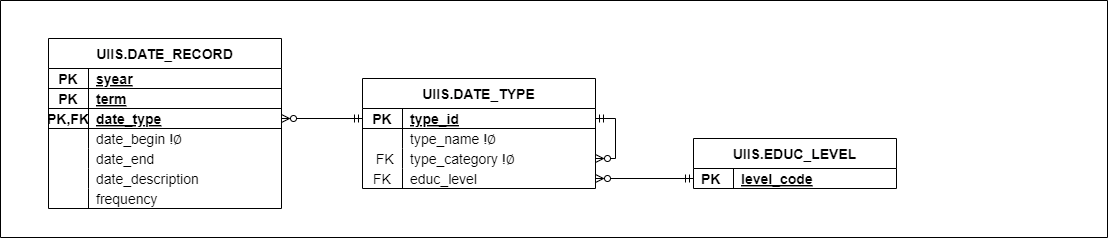

The diagram above was exported from draw.io. Its source (the exported page's mxGraphModel, read from the mxfile embedded in the PNG):
<mxGraphModel dx="3393" dy="-217" grid="0" gridSize="10" guides="1" tooltips="1" connect="1" arrows="1" fold="1" page="0" pageScale="1" pageWidth="850" pageHeight="1100" math="0" shadow="0">
  <root>
    <mxCell id="0" />
    <mxCell id="1" parent="0" />
    <mxCell id="2" value="" style="swimlane;whiteSpace=wrap;html=1;startSize=0;fontSize=14;" vertex="1" parent="1">
      <mxGeometry x="-1424" y="1672" width="1107" height="237" as="geometry" />
    </mxCell>
    <mxCell id="3" value="UIIS.DATE_RECORD" style="shape=table;startSize=30;container=1;collapsible=1;childLayout=tableLayout;fixedRows=1;rowLines=0;fontStyle=1;align=center;resizeLast=1;rounded=0;movable=1;resizable=1;rotatable=1;deletable=1;editable=1;connectable=1;labelBackgroundColor=none;fontSize=14;" vertex="1" parent="2">
      <mxGeometry x="48" y="38" width="233" height="170" as="geometry" />
    </mxCell>
    <mxCell id="4" style="shape=tableRow;horizontal=0;startSize=0;swimlaneHead=0;swimlaneBody=0;fillColor=none;collapsible=0;dropTarget=0;points=[[0,0.5],[1,0.5]];portConstraint=eastwest;top=0;left=0;right=0;bottom=1;labelBackgroundColor=none;fontSize=14;" vertex="1" parent="3">
      <mxGeometry y="30" width="233" height="20" as="geometry" />
    </mxCell>
    <mxCell id="5" value="PK" style="shape=partialRectangle;connectable=0;fillColor=none;top=0;left=0;bottom=0;right=0;fontStyle=1;overflow=hidden;labelBackgroundColor=none;fontSize=14;" vertex="1" parent="4">
      <mxGeometry width="40" height="20" as="geometry">
        <mxRectangle width="40" height="20" as="alternateBounds" />
      </mxGeometry>
    </mxCell>
    <mxCell id="6" value="syear" style="shape=partialRectangle;connectable=0;fillColor=none;top=0;left=0;bottom=0;right=0;align=left;spacingLeft=6;fontStyle=5;overflow=hidden;labelBackgroundColor=none;fontSize=14;" vertex="1" parent="4">
      <mxGeometry x="40" width="193" height="20" as="geometry">
        <mxRectangle width="193" height="20" as="alternateBounds" />
      </mxGeometry>
    </mxCell>
    <mxCell id="7" style="shape=tableRow;horizontal=0;startSize=0;swimlaneHead=0;swimlaneBody=0;fillColor=none;collapsible=0;dropTarget=0;points=[[0,0.5],[1,0.5]];portConstraint=eastwest;top=0;left=0;right=0;bottom=1;labelBackgroundColor=none;fontSize=14;" vertex="1" parent="3">
      <mxGeometry y="50" width="233" height="20" as="geometry" />
    </mxCell>
    <mxCell id="8" value="PK" style="shape=partialRectangle;connectable=0;fillColor=none;top=0;left=0;bottom=0;right=0;fontStyle=1;overflow=hidden;labelBackgroundColor=none;fontSize=14;" vertex="1" parent="7">
      <mxGeometry width="40" height="20" as="geometry">
        <mxRectangle width="40" height="20" as="alternateBounds" />
      </mxGeometry>
    </mxCell>
    <mxCell id="9" value="term" style="shape=partialRectangle;connectable=0;fillColor=none;top=0;left=0;bottom=0;right=0;align=left;spacingLeft=6;fontStyle=5;overflow=hidden;labelBackgroundColor=none;fontSize=14;" vertex="1" parent="7">
      <mxGeometry x="40" width="193" height="20" as="geometry">
        <mxRectangle width="193" height="20" as="alternateBounds" />
      </mxGeometry>
    </mxCell>
    <mxCell id="10" style="shape=tableRow;horizontal=0;startSize=0;swimlaneHead=0;swimlaneBody=0;fillColor=none;collapsible=0;dropTarget=0;points=[[0,0.5],[1,0.5]];portConstraint=eastwest;top=0;left=0;right=0;bottom=1;labelBackgroundColor=none;fontSize=14;" vertex="1" parent="3">
      <mxGeometry y="70" width="233" height="20" as="geometry" />
    </mxCell>
    <mxCell id="11" value="PK,FK" style="shape=partialRectangle;connectable=0;fillColor=none;top=0;left=0;bottom=0;right=0;fontStyle=1;overflow=hidden;labelBackgroundColor=none;fontSize=14;" vertex="1" parent="10">
      <mxGeometry width="40" height="20" as="geometry">
        <mxRectangle width="40" height="20" as="alternateBounds" />
      </mxGeometry>
    </mxCell>
    <mxCell id="12" value="date_type" style="shape=partialRectangle;connectable=0;fillColor=none;top=0;left=0;bottom=0;right=0;align=left;spacingLeft=6;fontStyle=5;overflow=hidden;labelBackgroundColor=none;fontSize=14;" vertex="1" parent="10">
      <mxGeometry x="40" width="193" height="20" as="geometry">
        <mxRectangle width="193" height="20" as="alternateBounds" />
      </mxGeometry>
    </mxCell>
    <mxCell id="13" value="" style="shape=tableRow;horizontal=0;startSize=0;swimlaneHead=0;swimlaneBody=0;fillColor=none;collapsible=0;dropTarget=0;points=[[0,0.5],[1,0.5]];portConstraint=eastwest;top=0;left=0;right=0;bottom=0;rounded=0;labelBackgroundColor=none;fontSize=14;" vertex="1" parent="3">
      <mxGeometry y="90" width="233" height="20" as="geometry" />
    </mxCell>
    <mxCell id="14" value="" style="shape=partialRectangle;connectable=0;fillColor=none;top=0;left=0;bottom=0;right=0;align=left;spacingLeft=0;overflow=hidden;rounded=0;fontStyle=0;verticalAlign=middle;labelBackgroundColor=none;fontSize=14;" vertex="1" parent="13">
      <mxGeometry width="40" height="20" as="geometry">
        <mxRectangle width="40" height="20" as="alternateBounds" />
      </mxGeometry>
    </mxCell>
    <mxCell id="15" value="date_begin !∅" style="shape=partialRectangle;connectable=0;fillColor=none;top=0;left=0;bottom=0;right=0;align=left;spacingLeft=6;overflow=hidden;rounded=0;fontStyle=0;labelBackgroundColor=none;fontSize=14;" vertex="1" parent="13">
      <mxGeometry x="40" width="193" height="20" as="geometry">
        <mxRectangle width="193" height="20" as="alternateBounds" />
      </mxGeometry>
    </mxCell>
    <mxCell id="16" value="" style="shape=tableRow;horizontal=0;startSize=0;swimlaneHead=0;swimlaneBody=0;fillColor=none;collapsible=0;dropTarget=0;points=[[0,0.5],[1,0.5]];portConstraint=eastwest;top=0;left=0;right=0;bottom=0;rounded=0;labelBackgroundColor=none;fontSize=14;" vertex="1" parent="3">
      <mxGeometry y="110" width="233" height="20" as="geometry" />
    </mxCell>
    <mxCell id="17" value="" style="shape=partialRectangle;connectable=0;fillColor=none;top=0;left=0;bottom=0;right=0;align=left;spacingLeft=0;overflow=hidden;rounded=0;fontStyle=0;verticalAlign=middle;labelBackgroundColor=none;fontSize=14;" vertex="1" parent="16">
      <mxGeometry width="40" height="20" as="geometry">
        <mxRectangle width="40" height="20" as="alternateBounds" />
      </mxGeometry>
    </mxCell>
    <mxCell id="18" value="date_end" style="shape=partialRectangle;connectable=0;fillColor=none;top=0;left=0;bottom=0;right=0;align=left;spacingLeft=6;overflow=hidden;rounded=0;fontStyle=0;labelBackgroundColor=none;fontSize=14;" vertex="1" parent="16">
      <mxGeometry x="40" width="193" height="20" as="geometry">
        <mxRectangle width="193" height="20" as="alternateBounds" />
      </mxGeometry>
    </mxCell>
    <mxCell id="19" value="" style="shape=tableRow;horizontal=0;startSize=0;swimlaneHead=0;swimlaneBody=0;fillColor=none;collapsible=0;dropTarget=0;points=[[0,0.5],[1,0.5]];portConstraint=eastwest;top=0;left=0;right=0;bottom=0;rounded=0;labelBackgroundColor=none;fontSize=14;" vertex="1" parent="3">
      <mxGeometry y="130" width="233" height="20" as="geometry" />
    </mxCell>
    <mxCell id="20" value="" style="shape=partialRectangle;connectable=0;fillColor=none;top=0;left=0;bottom=0;right=0;align=center;spacingLeft=0;overflow=hidden;rounded=0;fontStyle=1;verticalAlign=middle;labelBackgroundColor=none;fontSize=14;" vertex="1" parent="19">
      <mxGeometry width="40" height="20" as="geometry">
        <mxRectangle width="40" height="20" as="alternateBounds" />
      </mxGeometry>
    </mxCell>
    <mxCell id="21" value="date_description" style="shape=partialRectangle;connectable=0;fillColor=none;top=0;left=0;bottom=0;right=0;align=left;spacingLeft=6;overflow=hidden;rounded=0;fontStyle=0;labelBackgroundColor=none;fontSize=14;" vertex="1" parent="19">
      <mxGeometry x="40" width="193" height="20" as="geometry">
        <mxRectangle width="193" height="20" as="alternateBounds" />
      </mxGeometry>
    </mxCell>
    <mxCell id="22" value="" style="shape=tableRow;horizontal=0;startSize=0;swimlaneHead=0;swimlaneBody=0;fillColor=none;collapsible=0;dropTarget=0;points=[[0,0.5],[1,0.5]];portConstraint=eastwest;top=0;left=0;right=0;bottom=0;rounded=0;labelBackgroundColor=none;fontSize=14;" vertex="1" parent="3">
      <mxGeometry y="150" width="233" height="20" as="geometry" />
    </mxCell>
    <mxCell id="23" value="" style="shape=partialRectangle;connectable=0;fillColor=none;top=0;left=0;bottom=0;right=0;align=center;spacingLeft=0;overflow=hidden;rounded=0;fontStyle=0;verticalAlign=middle;labelBackgroundColor=none;fontSize=14;" vertex="1" parent="22">
      <mxGeometry width="40" height="20" as="geometry">
        <mxRectangle width="40" height="20" as="alternateBounds" />
      </mxGeometry>
    </mxCell>
    <mxCell id="24" value="frequency" style="shape=partialRectangle;connectable=0;fillColor=none;top=0;left=0;bottom=0;right=0;align=left;spacingLeft=6;overflow=hidden;rounded=0;fontStyle=0;labelBackgroundColor=none;fontSize=14;" vertex="1" parent="22">
      <mxGeometry x="40" width="193" height="20" as="geometry">
        <mxRectangle width="193" height="20" as="alternateBounds" />
      </mxGeometry>
    </mxCell>
    <mxCell id="25" value="UIIS.DATE_TYPE" style="shape=table;startSize=30;container=1;collapsible=1;childLayout=tableLayout;fixedRows=1;rowLines=0;fontStyle=1;align=center;resizeLast=1;rounded=0;movable=1;resizable=1;rotatable=1;deletable=1;editable=1;connectable=1;labelBackgroundColor=none;fontSize=14;" vertex="1" parent="2">
      <mxGeometry x="362" y="78" width="233" height="110" as="geometry" />
    </mxCell>
    <mxCell id="26" style="shape=tableRow;horizontal=0;startSize=0;swimlaneHead=0;swimlaneBody=0;fillColor=none;collapsible=0;dropTarget=0;points=[[0,0.5],[1,0.5]];portConstraint=eastwest;top=0;left=0;right=0;bottom=1;labelBackgroundColor=none;fontSize=14;" vertex="1" parent="25">
      <mxGeometry y="30" width="233" height="20" as="geometry" />
    </mxCell>
    <mxCell id="27" value="PK" style="shape=partialRectangle;connectable=0;fillColor=none;top=0;left=0;bottom=0;right=0;fontStyle=1;overflow=hidden;labelBackgroundColor=none;fontSize=14;" vertex="1" parent="26">
      <mxGeometry width="40" height="20" as="geometry">
        <mxRectangle width="40" height="20" as="alternateBounds" />
      </mxGeometry>
    </mxCell>
    <mxCell id="28" value="type_id" style="shape=partialRectangle;connectable=0;fillColor=none;top=0;left=0;bottom=0;right=0;align=left;spacingLeft=6;fontStyle=5;overflow=hidden;labelBackgroundColor=none;fontSize=14;" vertex="1" parent="26">
      <mxGeometry x="40" width="193" height="20" as="geometry">
        <mxRectangle width="193" height="20" as="alternateBounds" />
      </mxGeometry>
    </mxCell>
    <mxCell id="29" value="" style="shape=tableRow;horizontal=0;startSize=0;swimlaneHead=0;swimlaneBody=0;fillColor=none;collapsible=0;dropTarget=0;points=[[0,0.5],[1,0.5]];portConstraint=eastwest;top=0;left=0;right=0;bottom=0;rounded=0;labelBackgroundColor=none;fontSize=14;" vertex="1" parent="25">
      <mxGeometry y="50" width="233" height="20" as="geometry" />
    </mxCell>
    <mxCell id="30" value="" style="shape=partialRectangle;connectable=0;fillColor=none;top=0;left=0;bottom=0;right=0;align=left;spacingLeft=0;overflow=hidden;rounded=0;fontStyle=0;verticalAlign=middle;labelBackgroundColor=none;fontSize=14;" vertex="1" parent="29">
      <mxGeometry width="40" height="20" as="geometry">
        <mxRectangle width="40" height="20" as="alternateBounds" />
      </mxGeometry>
    </mxCell>
    <mxCell id="31" value="type_name !∅" style="shape=partialRectangle;connectable=0;fillColor=none;top=0;left=0;bottom=0;right=0;align=left;spacingLeft=6;overflow=hidden;rounded=0;fontStyle=0;labelBackgroundColor=none;fontSize=14;" vertex="1" parent="29">
      <mxGeometry x="40" width="193" height="20" as="geometry">
        <mxRectangle width="193" height="20" as="alternateBounds" />
      </mxGeometry>
    </mxCell>
    <mxCell id="32" value="" style="shape=tableRow;horizontal=0;startSize=0;swimlaneHead=0;swimlaneBody=0;fillColor=none;collapsible=0;dropTarget=0;points=[[0,0.5],[1,0.5]];portConstraint=eastwest;top=0;left=0;right=0;bottom=0;rounded=0;labelBackgroundColor=none;fontSize=14;" vertex="1" parent="25">
      <mxGeometry y="70" width="233" height="20" as="geometry" />
    </mxCell>
    <mxCell id="33" value="   FK" style="shape=partialRectangle;connectable=0;fillColor=none;top=0;left=0;bottom=0;right=0;align=left;spacingLeft=0;overflow=hidden;rounded=0;fontStyle=0;verticalAlign=middle;labelBackgroundColor=none;fontSize=14;" vertex="1" parent="32">
      <mxGeometry width="40" height="20" as="geometry">
        <mxRectangle width="40" height="20" as="alternateBounds" />
      </mxGeometry>
    </mxCell>
    <mxCell id="34" value="type_category !∅" style="shape=partialRectangle;connectable=0;fillColor=none;top=0;left=0;bottom=0;right=0;align=left;spacingLeft=6;overflow=hidden;rounded=0;fontStyle=0;labelBackgroundColor=none;fontSize=14;" vertex="1" parent="32">
      <mxGeometry x="40" width="193" height="20" as="geometry">
        <mxRectangle width="193" height="20" as="alternateBounds" />
      </mxGeometry>
    </mxCell>
    <mxCell id="35" value="" style="shape=tableRow;horizontal=0;startSize=0;swimlaneHead=0;swimlaneBody=0;fillColor=none;collapsible=0;dropTarget=0;points=[[0,0.5],[1,0.5]];portConstraint=eastwest;top=0;left=0;right=0;bottom=0;rounded=0;labelBackgroundColor=none;fontSize=14;" vertex="1" parent="25">
      <mxGeometry y="90" width="233" height="20" as="geometry" />
    </mxCell>
    <mxCell id="36" value="FK" style="shape=partialRectangle;connectable=0;fillColor=none;top=0;left=0;bottom=0;right=0;align=center;spacingLeft=0;overflow=hidden;rounded=0;fontStyle=0;verticalAlign=middle;labelBackgroundColor=none;fontSize=14;" vertex="1" parent="35">
      <mxGeometry width="40" height="20" as="geometry">
        <mxRectangle width="40" height="20" as="alternateBounds" />
      </mxGeometry>
    </mxCell>
    <mxCell id="37" value="educ_level" style="shape=partialRectangle;connectable=0;fillColor=none;top=0;left=0;bottom=0;right=0;align=left;spacingLeft=6;overflow=hidden;rounded=0;fontStyle=0;labelBackgroundColor=none;fontSize=14;" vertex="1" parent="35">
      <mxGeometry x="40" width="193" height="20" as="geometry">
        <mxRectangle width="193" height="20" as="alternateBounds" />
      </mxGeometry>
    </mxCell>
    <mxCell id="38" style="edgeStyle=orthogonalEdgeStyle;rounded=0;orthogonalLoop=1;jettySize=auto;html=1;startArrow=ERmandOne;startFill=0;endArrow=ERzeroToMany;endFill=0;labelBackgroundColor=none;fontColor=default;jumpStyle=arc;exitX=1;exitY=0.5;exitDx=0;exitDy=0;fontSize=14;" edge="1" parent="25" source="26" target="32">
      <mxGeometry relative="1" as="geometry">
        <mxPoint x="316" y="50" as="sourcePoint" />
        <mxPoint x="243" y="110" as="targetPoint" />
      </mxGeometry>
    </mxCell>
    <mxCell id="39" value="UIIS.EDUC_LEVEL" style="shape=table;startSize=30;container=1;collapsible=1;childLayout=tableLayout;fixedRows=1;rowLines=0;fontStyle=1;align=center;resizeLast=1;rounded=0;movable=1;resizable=1;rotatable=1;deletable=1;editable=1;connectable=1;labelBackgroundColor=none;fontSize=14;" vertex="1" parent="2">
      <mxGeometry x="693" y="138" width="203" height="50" as="geometry" />
    </mxCell>
    <mxCell id="40" value="" style="shape=tableRow;horizontal=0;startSize=0;swimlaneHead=0;swimlaneBody=0;fillColor=none;collapsible=0;dropTarget=0;points=[[0,0.5],[1,0.5]];portConstraint=eastwest;top=0;left=0;right=0;bottom=0;rounded=0;labelBackgroundColor=none;fontSize=14;" vertex="1" parent="39">
      <mxGeometry y="30" width="203" height="20" as="geometry" />
    </mxCell>
    <mxCell id="41" value="PK" style="shape=partialRectangle;connectable=0;fillColor=none;top=0;left=0;bottom=0;right=0;align=left;spacingLeft=6;overflow=hidden;rounded=0;labelBackgroundColor=none;fontStyle=1;fontSize=14;" vertex="1" parent="40">
      <mxGeometry width="40" height="20" as="geometry">
        <mxRectangle width="40" height="20" as="alternateBounds" />
      </mxGeometry>
    </mxCell>
    <mxCell id="42" value="level_code" style="shape=partialRectangle;connectable=0;fillColor=none;top=0;left=0;bottom=0;right=0;align=left;spacingLeft=6;overflow=hidden;rounded=0;labelBackgroundColor=none;fontStyle=5;fontSize=14;" vertex="1" parent="40">
      <mxGeometry x="40" width="163" height="20" as="geometry">
        <mxRectangle width="163" height="20" as="alternateBounds" />
      </mxGeometry>
    </mxCell>
    <mxCell id="43" style="edgeStyle=orthogonalEdgeStyle;rounded=0;orthogonalLoop=1;jettySize=auto;html=1;startArrow=ERmandOne;startFill=0;endArrow=ERzeroToMany;endFill=0;labelBackgroundColor=none;fontColor=default;jumpStyle=arc;exitX=0;exitY=0.5;exitDx=0;exitDy=0;entryX=1;entryY=0.5;entryDx=0;entryDy=0;fontSize=14;" edge="1" parent="2" source="26" target="10">
      <mxGeometry relative="1" as="geometry">
        <mxPoint x="213" y="128" as="sourcePoint" />
        <mxPoint x="213" y="168" as="targetPoint" />
      </mxGeometry>
    </mxCell>
    <mxCell id="44" style="edgeStyle=orthogonalEdgeStyle;rounded=0;orthogonalLoop=1;jettySize=auto;html=1;startArrow=ERmandOne;startFill=0;endArrow=ERzeroToMany;endFill=0;labelBackgroundColor=none;fontColor=default;jumpStyle=arc;exitX=0;exitY=0.5;exitDx=0;exitDy=0;fontSize=14;" edge="1" parent="2" source="40" target="35">
      <mxGeometry relative="1" as="geometry">
        <mxPoint x="20" y="-259" as="sourcePoint" />
        <mxPoint x="-72" y="-259" as="targetPoint" />
      </mxGeometry>
    </mxCell>
  </root>
</mxGraphModel>